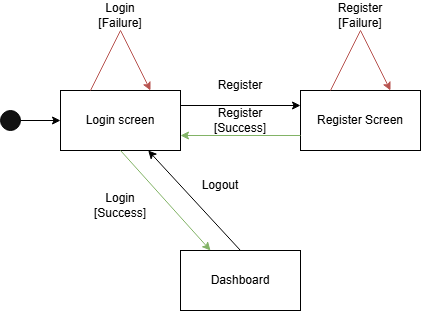

The diagram above was exported from draw.io. Its source (the exported page's mxGraphModel, read from the mxfile embedded in the PNG):
<mxGraphModel dx="1434" dy="746" grid="1" gridSize="10" guides="1" tooltips="1" connect="1" arrows="1" fold="1" page="1" pageScale="1" pageWidth="827" pageHeight="1169" math="0" shadow="0">
  <root>
    <mxCell id="0" />
    <mxCell id="1" parent="0" />
    <mxCell id="WeWL80Y9wmxfNLk3EXPk-1" value="Login screen" style="rounded=0;whiteSpace=wrap;html=1;" vertex="1" parent="1">
      <mxGeometry x="160" y="340" width="120" height="60" as="geometry" />
    </mxCell>
    <mxCell id="WeWL80Y9wmxfNLk3EXPk-2" value="Register Screen" style="rounded=0;whiteSpace=wrap;html=1;" vertex="1" parent="1">
      <mxGeometry x="400" y="340" width="120" height="60" as="geometry" />
    </mxCell>
    <mxCell id="WeWL80Y9wmxfNLk3EXPk-3" value="Dashboard" style="rounded=0;whiteSpace=wrap;html=1;" vertex="1" parent="1">
      <mxGeometry x="280" y="500" width="120" height="60" as="geometry" />
    </mxCell>
    <mxCell id="WeWL80Y9wmxfNLk3EXPk-5" value="" style="endArrow=classic;html=1;rounded=0;exitX=0.25;exitY=0;exitDx=0;exitDy=0;entryX=0.75;entryY=0;entryDx=0;entryDy=0;fillColor=#f8cecc;strokeColor=#b85450;" edge="1" parent="1" source="WeWL80Y9wmxfNLk3EXPk-1" target="WeWL80Y9wmxfNLk3EXPk-1">
      <mxGeometry width="50" height="50" relative="1" as="geometry">
        <mxPoint x="260" y="300" as="sourcePoint" />
        <mxPoint x="440" y="360" as="targetPoint" />
        <Array as="points">
          <mxPoint x="220" y="280" />
        </Array>
      </mxGeometry>
    </mxCell>
    <mxCell id="WeWL80Y9wmxfNLk3EXPk-6" value="Login [Failure]" style="text;html=1;align=center;verticalAlign=middle;whiteSpace=wrap;rounded=0;" vertex="1" parent="1">
      <mxGeometry x="190" y="250" width="60" height="30" as="geometry" />
    </mxCell>
    <mxCell id="WeWL80Y9wmxfNLk3EXPk-7" value="" style="endArrow=classic;html=1;rounded=0;exitX=1;exitY=0.25;exitDx=0;exitDy=0;entryX=0;entryY=0.25;entryDx=0;entryDy=0;" edge="1" parent="1" source="WeWL80Y9wmxfNLk3EXPk-1" target="WeWL80Y9wmxfNLk3EXPk-2">
      <mxGeometry width="50" height="50" relative="1" as="geometry">
        <mxPoint x="390" y="410" as="sourcePoint" />
        <mxPoint x="440" y="360" as="targetPoint" />
      </mxGeometry>
    </mxCell>
    <mxCell id="WeWL80Y9wmxfNLk3EXPk-8" value="Register" style="text;html=1;align=center;verticalAlign=middle;whiteSpace=wrap;rounded=0;" vertex="1" parent="1">
      <mxGeometry x="310" y="320" width="60" height="30" as="geometry" />
    </mxCell>
    <mxCell id="WeWL80Y9wmxfNLk3EXPk-9" value="" style="endArrow=classic;html=1;rounded=0;exitX=0.5;exitY=1;exitDx=0;exitDy=0;entryX=0.25;entryY=0;entryDx=0;entryDy=0;fillColor=#d5e8d4;strokeColor=#82b366;" edge="1" parent="1" source="WeWL80Y9wmxfNLk3EXPk-1" target="WeWL80Y9wmxfNLk3EXPk-3">
      <mxGeometry width="50" height="50" relative="1" as="geometry">
        <mxPoint x="390" y="410" as="sourcePoint" />
        <mxPoint x="440" y="360" as="targetPoint" />
      </mxGeometry>
    </mxCell>
    <mxCell id="WeWL80Y9wmxfNLk3EXPk-10" value="Login&lt;div&gt;[Success]&lt;/div&gt;" style="text;html=1;align=center;verticalAlign=middle;whiteSpace=wrap;rounded=0;" vertex="1" parent="1">
      <mxGeometry x="190" y="440" width="60" height="30" as="geometry" />
    </mxCell>
    <mxCell id="WeWL80Y9wmxfNLk3EXPk-11" value="" style="endArrow=classic;html=1;rounded=0;exitX=0.25;exitY=0;exitDx=0;exitDy=0;entryX=0.75;entryY=0;entryDx=0;entryDy=0;fillColor=#f8cecc;strokeColor=#b85450;" edge="1" parent="1">
      <mxGeometry width="50" height="50" relative="1" as="geometry">
        <mxPoint x="430" y="340" as="sourcePoint" />
        <mxPoint x="490" y="340" as="targetPoint" />
        <Array as="points">
          <mxPoint x="460" y="280" />
        </Array>
      </mxGeometry>
    </mxCell>
    <mxCell id="WeWL80Y9wmxfNLk3EXPk-12" value="Register&lt;div&gt;[Failure]&lt;/div&gt;" style="text;html=1;align=center;verticalAlign=middle;whiteSpace=wrap;rounded=0;" vertex="1" parent="1">
      <mxGeometry x="430" y="250" width="60" height="30" as="geometry" />
    </mxCell>
    <mxCell id="WeWL80Y9wmxfNLk3EXPk-13" value="" style="endArrow=classic;html=1;rounded=0;exitX=0;exitY=0.75;exitDx=0;exitDy=0;entryX=1;entryY=0.75;entryDx=0;entryDy=0;fillColor=#d5e8d4;strokeColor=#82b366;" edge="1" parent="1" source="WeWL80Y9wmxfNLk3EXPk-2" target="WeWL80Y9wmxfNLk3EXPk-1">
      <mxGeometry width="50" height="50" relative="1" as="geometry">
        <mxPoint x="390" y="410" as="sourcePoint" />
        <mxPoint x="440" y="360" as="targetPoint" />
      </mxGeometry>
    </mxCell>
    <mxCell id="WeWL80Y9wmxfNLk3EXPk-14" value="Register&lt;div&gt;[Success]&lt;/div&gt;" style="text;html=1;align=center;verticalAlign=middle;whiteSpace=wrap;rounded=0;" vertex="1" parent="1">
      <mxGeometry x="310" y="355" width="60" height="30" as="geometry" />
    </mxCell>
    <mxCell id="WeWL80Y9wmxfNLk3EXPk-15" value="" style="endArrow=classic;html=1;rounded=0;exitX=0.5;exitY=0;exitDx=0;exitDy=0;" edge="1" parent="1" source="WeWL80Y9wmxfNLk3EXPk-3" target="WeWL80Y9wmxfNLk3EXPk-1">
      <mxGeometry width="50" height="50" relative="1" as="geometry">
        <mxPoint x="390" y="410" as="sourcePoint" />
        <mxPoint x="440" y="360" as="targetPoint" />
      </mxGeometry>
    </mxCell>
    <mxCell id="WeWL80Y9wmxfNLk3EXPk-16" value="Logout" style="text;html=1;align=center;verticalAlign=middle;whiteSpace=wrap;rounded=0;" vertex="1" parent="1">
      <mxGeometry x="290" y="420" width="60" height="30" as="geometry" />
    </mxCell>
    <mxCell id="WeWL80Y9wmxfNLk3EXPk-17" value="" style="ellipse;whiteSpace=wrap;html=1;aspect=fixed;fillColor=#121212;" vertex="1" parent="1">
      <mxGeometry x="100" y="360" width="20" height="20" as="geometry" />
    </mxCell>
    <mxCell id="WeWL80Y9wmxfNLk3EXPk-18" value="" style="endArrow=classic;html=1;rounded=0;exitX=1;exitY=0.5;exitDx=0;exitDy=0;entryX=0;entryY=0.5;entryDx=0;entryDy=0;" edge="1" parent="1" source="WeWL80Y9wmxfNLk3EXPk-17" target="WeWL80Y9wmxfNLk3EXPk-1">
      <mxGeometry width="50" height="50" relative="1" as="geometry">
        <mxPoint x="390" y="510" as="sourcePoint" />
        <mxPoint x="440" y="460" as="targetPoint" />
      </mxGeometry>
    </mxCell>
  </root>
</mxGraphModel>